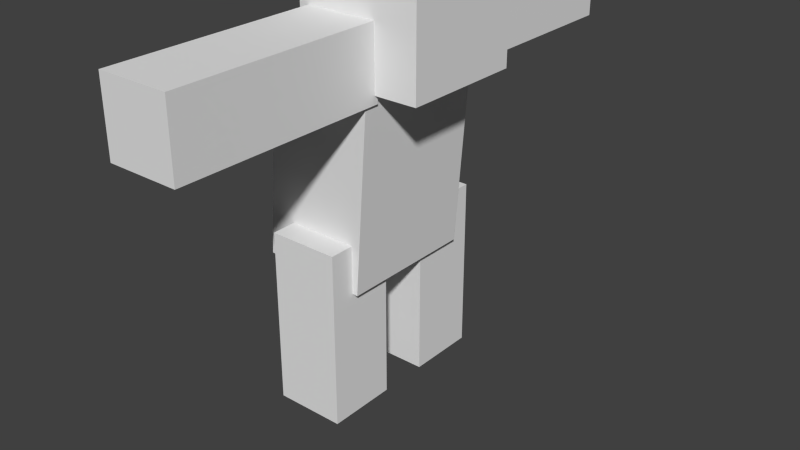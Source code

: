 # Source: unggoy.blend  (saved by Blender 2.72.0; exported with 4.5.12 LTS)
import bpy
from mathutils import Matrix  # noqa: F401  (used for matrix-valued properties, if any)

bpy.ops.wm.read_factory_settings(use_empty=True)
scene = bpy.context.scene
scene.name = 'Scene'

# ---- collections
col_collection_1 = bpy.data.collections.new('Collection 1'); scene.collection.children.link(col_collection_1)

# ---- world
world_world = bpy.data.worlds.new('World'); scene.world = world_world
world_world.color = (0.05088, 0.05088, 0.05088)
world_world.use_sun_shadow = False
world_world.sun_shadow_jitter_overblur = 0.0
world_world.cycles.sampling_method = 'MANUAL'
world_world.cycles.sample_map_resolution = 256

# ---- meshes
me_mesh = bpy.data.meshes.new('Mesh')
me_mesh.from_pydata([(-0.8716, -0.9976, 1.927), (-0.8716, 1.002, 1.927), (0.6244, 1.002, 1.818), (0.6244, -0.9976, 1.818), (-0.654, -0.9976, 4.919), (-0.654, 1.002, 4.919), (0.8421, 1.002, 4.81), (0.8421, -0.9976, 4.81), (-0.1557, 0.8246, 4.39), (-0.1557, 3.825, 4.39), (0.8443, 3.825, 4.39), (0.8443, 0.8246, 4.39), (-0.1557, 0.8246, 5.39), (-0.1557, 3.825, 5.39), (0.8443, 3.825, 5.39), (0.8443, 0.8246, 5.39), (-0.1557, -0.8197, 4.39), (-0.1557, -3.82, 4.39), (0.8443, -3.82, 4.39), (0.8443, -0.8197, 4.39), (-0.1557, -0.8197, 5.39), (-0.1557, -3.82, 5.39), (0.8443, -3.82, 5.39), (0.8443, -0.8197, 5.39), (-0.448, -1.353, 0.004901), (0.5505, -1.352, 0.00493), (0.5491, -0.3533, 0.004906), (-0.4494, -0.3547, 0.004876), (-0.4481, -1.353, 2.505), (0.5504, -1.352, 2.505), (0.5491, -0.3533, 2.505), (-0.4495, -0.3546, 2.505), (-0.448, 1.358, 0.004901), (0.5505, 1.357, 0.00493), (0.5491, 0.3582, 0.004906), (-0.4494, 0.3596, 0.004876), (-0.4481, 1.358, 2.505), (0.5504, 1.357, 2.505), (0.5491, 0.3581, 2.505), (-0.4495, 0.3595, 2.505), (-0.2996, 0.8774, 4.506), (1.45, 0.8774, 4.506), (1.45, -0.8726, 4.506), (-0.2996, -0.8726, 4.506), (-0.2996, 0.8775, 6.256), (1.45, 0.8775, 6.256), (1.45, -0.8725, 6.256), (-0.2996, -0.8725, 6.256)], [], [(4, 5, 1, 0), (5, 6, 2, 1), (6, 7, 3, 2), (7, 4, 0, 3), (0, 1, 2, 3), (7, 6, 5, 4), (12, 13, 9, 8), (13, 14, 10, 9), (14, 15, 11, 10), (15, 12, 8, 11), (8, 9, 10, 11), (15, 14, 13, 12), (20, 16, 17, 21), (21, 17, 18, 22), (22, 18, 19, 23), (23, 19, 16, 20), (16, 19, 18, 17), (23, 20, 21, 22), (28, 24, 25, 29), (29, 25, 26, 30), (30, 26, 27, 31), (31, 27, 24, 28), (24, 27, 26, 25), (31, 28, 29, 30), (36, 37, 33, 32), (37, 38, 34, 33), (38, 39, 35, 34), (39, 36, 32, 35), (32, 33, 34, 35), (39, 38, 37, 36), (44, 45, 41, 40), (45, 46, 42, 41), (46, 47, 43, 42), (47, 44, 40, 43), (40, 41, 42, 43), (47, 46, 45, 44)])
_uv = me_mesh.uv_layers.new(name='UVMap')
_uv.uv.foreach_set('vector', [0.4375, 0.75, 0.3125, 0.75, 0.3125, 0.5625, 0.4375, 0.5625, 0.3125, 0.75, 0.2188, 0.75, 0.2188, 0.5625, 0.3125, 0.5625, 0.2188, 0.75, 0.09375, 0.75, 0.09375, 0.5625, 0.2188, 0.5625, 0.09375, 0.75, 0.0, 0.75, 0.0, 0.5625, 0.09375, 0.5625, 0.0, 0.4688, 0.125, 0.4688, 0.125, 0.5625, 0.0, 0.5625, 0.25, 0.5625, 0.125, 0.5625, 0.125, 0.4688, 0.25, 0.4688, 0.25, 0.3125, 0.4375, 0.3125, 0.4375, 0.375, 0.25, 0.375, 0.25, 0.375, 0.25, 0.4375, 0.1875, 0.4375, 0.1875, 0.375, 0.4375, 0.5, 0.25, 0.5, 0.25, 0.4375, 0.4375, 0.4375, 0.5, 0.4375, 0.4375, 0.4375, 0.4375, 0.375, 0.5, 0.375, 0.25, 0.25, 0.4375, 0.25, 0.4375, 0.3125, 0.25, 0.3125, 0.25, 0.375, 0.4375, 0.375, 0.4375, 0.4375, 0.25, 0.4375, 0.25, 0.3125, 0.25, 0.375, 0.4375, 0.375, 0.4375, 0.3125, 0.25, 0.375, 0.1875, 0.375, 0.1875, 0.4375, 0.25, 0.4375, 0.4375, 0.5, 0.4375, 0.4375, 0.25, 0.4375, 0.25, 0.5, 0.5, 0.4375, 0.5, 0.375, 0.4375, 0.375, 0.4375, 0.4375, 0.25, 0.25, 0.25, 0.3125, 0.4375, 0.3125, 0.4375, 0.25, 0.25, 0.375, 0.25, 0.4375, 0.4375, 0.4375, 0.4375, 0.375, 0.1875, 0.375, 0.1875, 0.2188, 0.125, 0.2188, 0.125, 0.375, 0.125, 0.375, 0.125, 0.2188, 0.0625, 0.2188, 0.0625, 0.375, 0.0625, 0.375, 0.0625, 0.2188, 0.0, 0.2188, 0.0, 0.375, 0.25, 0.375, 0.25, 0.2188, 0.1875, 0.2188, 0.1875, 0.375, 0.125, 0.1562, 0.0625, 0.1562, 0.0625, 0.2188, 0.125, 0.2188, 0.125, 0.4375, 0.125, 0.375, 0.0625, 0.375, 0.0625, 0.4375, 0.1875, 0.375, 0.125, 0.375, 0.125, 0.2188, 0.1875, 0.2188, 0.125, 0.375, 0.0625, 0.375, 0.0625, 0.2188, 0.125, 0.2188, 0.0625, 0.375, 0.0, 0.375, 0.0, 0.2188, 0.0625, 0.2188, 0.25, 0.375, 0.1875, 0.375, 0.1875, 0.2188, 0.25, 0.2188, 0.125, 0.1562, 0.125, 0.2188, 0.0625, 0.2188, 0.0625, 0.1562, 0.125, 0.4375, 0.0625, 0.4375, 0.0625, 0.375, 0.125, 0.375, 0.2344, 0.7656, 0.3516, 0.7656, 0.3516, 0.8828, 0.2344, 0.8828, 0.2344, 0.8828, 0.1172, 0.8828, 0.1172, 0.7656, 0.2344, 0.7656, 0.1172, 0.8828, 0.0, 0.8828, 0.0, 0.7656, 0.1172, 0.7656, 0.0, 1.0, 0.0, 0.8828, 0.1172, 0.8828, 0.1172, 1.0, 0.2344, 1.0, 0.2344, 0.8828, 0.3516, 0.8828, 0.3516, 1.0, 0.2344, 0.8828, 0.2344, 1.0, 0.1172, 1.0, 0.1172, 0.8828])
me_mesh.use_remesh_preserve_volume = False
me_mesh.use_remesh_preserve_attributes = False
me_mesh.use_mirror_vertex_groups = False
me_mesh.update()
arm_armature = bpy.data.armatures.new('Armature')  # bones are not reproduced

# ---- objects
ob_armature = bpy.data.objects.new('Armature', arm_armature)
ob_mesh = bpy.data.objects.new('Mesh', me_mesh)

# ---- transforms, parenting, visibility, modifiers, constraints
ob_armature.location = (0.0, 0.0, 2.475)
ob_armature.show_in_front = True
ob_armature.lineart.crease_threshold = 0.0
ob_mesh.parent = ob_armature
ob_mesh.matrix_parent_inverse = Matrix(((1.0, 0.0, 0.0, -0.0), (0.0, 1.0, 0.0, -0.0), (0.0, 0.0, 1.0, -2.475), (0.0, 0.0, 0.0, 1.0)))
ob_mesh.location = (0.01476, -0.002426, 0.001614)
ob_mesh.lineart.crease_threshold = 0.0
_vg = ob_mesh.vertex_groups.new(name='Body')
_vg.add([0, 1, 2, 3, 4, 5, 6, 7], 1.0, 'REPLACE')
_vg = ob_mesh.vertex_groups.new(name='Head')
_vg.add([40, 41, 42, 43, 44, 45, 46, 47], 1.0, 'REPLACE')
_vg = ob_mesh.vertex_groups.new(name='ArmLeft')
_vg.add([8, 9, 10, 11, 12, 13, 14, 15], 1.0, 'REPLACE')
_vg = ob_mesh.vertex_groups.new(name='LegRight')
_vg.add([24, 25, 26, 27, 28, 29, 30, 31], 1.0, 'REPLACE')
_vg = ob_mesh.vertex_groups.new(name='LegLeft')
_vg.add([32, 33, 34, 35, 36, 37, 38, 39], 1.0, 'REPLACE')
_vg = ob_mesh.vertex_groups.new(name='ArmRight')
_vg.add([16, 17, 18, 19, 20, 21, 22, 23], 1.0, 'REPLACE')
_m = ob_mesh.modifiers.new('Armature', 'ARMATURE')
_m.object = ob_armature

# ---- collection membership
col_collection_1.objects.link(ob_armature)
col_collection_1.objects.link(ob_mesh)

# ---- scene / render settings (as saved in the file)
scene.frame_start = 0; scene.frame_end = 113; scene.frame_set(122)
scene.render.engine = 'BLENDER_EEVEE_NEXT'
scene.render.resolution_percentage = 50
scene.render.dither_intensity = 0.0
scene.cycles.use_denoising = False
scene.cycles.samples = 10
scene.cycles.sampling_pattern = 'TABULATED_SOBOL'
scene.cycles.light_sampling_threshold = 0.0
scene.cycles.use_adaptive_sampling = False
scene.cycles.use_light_tree = False
scene.cycles.blur_glossy = 0.0
scene.cycles.pixel_filter_type = 'GAUSSIAN'
scene.cycles.sample_clamp_indirect = 0.0
scene.view_settings.view_transform = 'Standard'
bpy.context.view_layer.update()

# ---- added for rendering (the .blend has no active camera and no usable light): camera, sun
cam_auto = bpy.data.cameras.new('AutoCamera')
cam_auto.lens = 50.0
cam_auto.sensor_width = 36.0
cam_auto.clip_end = 1000.0
ob_auto_camera = bpy.data.objects.new('AutoCamera', cam_auto)
scene.collection.objects.link(ob_auto_camera)
ob_auto_camera.location = (8.74515, -9.88786, 8.98158)
ob_auto_camera.rotation_euler = (1.09748, -7.21219e-08, 0.694738)
scene.camera = ob_auto_camera
light_auto_sun = bpy.data.lights.new('AutoSun', 'SUN')
light_auto_sun.energy = 3.0
light_auto_sun.angle = 0.0523599
ob_auto_sun = bpy.data.objects.new('AutoSun', light_auto_sun)
scene.collection.objects.link(ob_auto_sun)
ob_auto_sun.rotation_euler = (0.872665, 0.174533, 0.523599)
bpy.context.view_layer.update()
